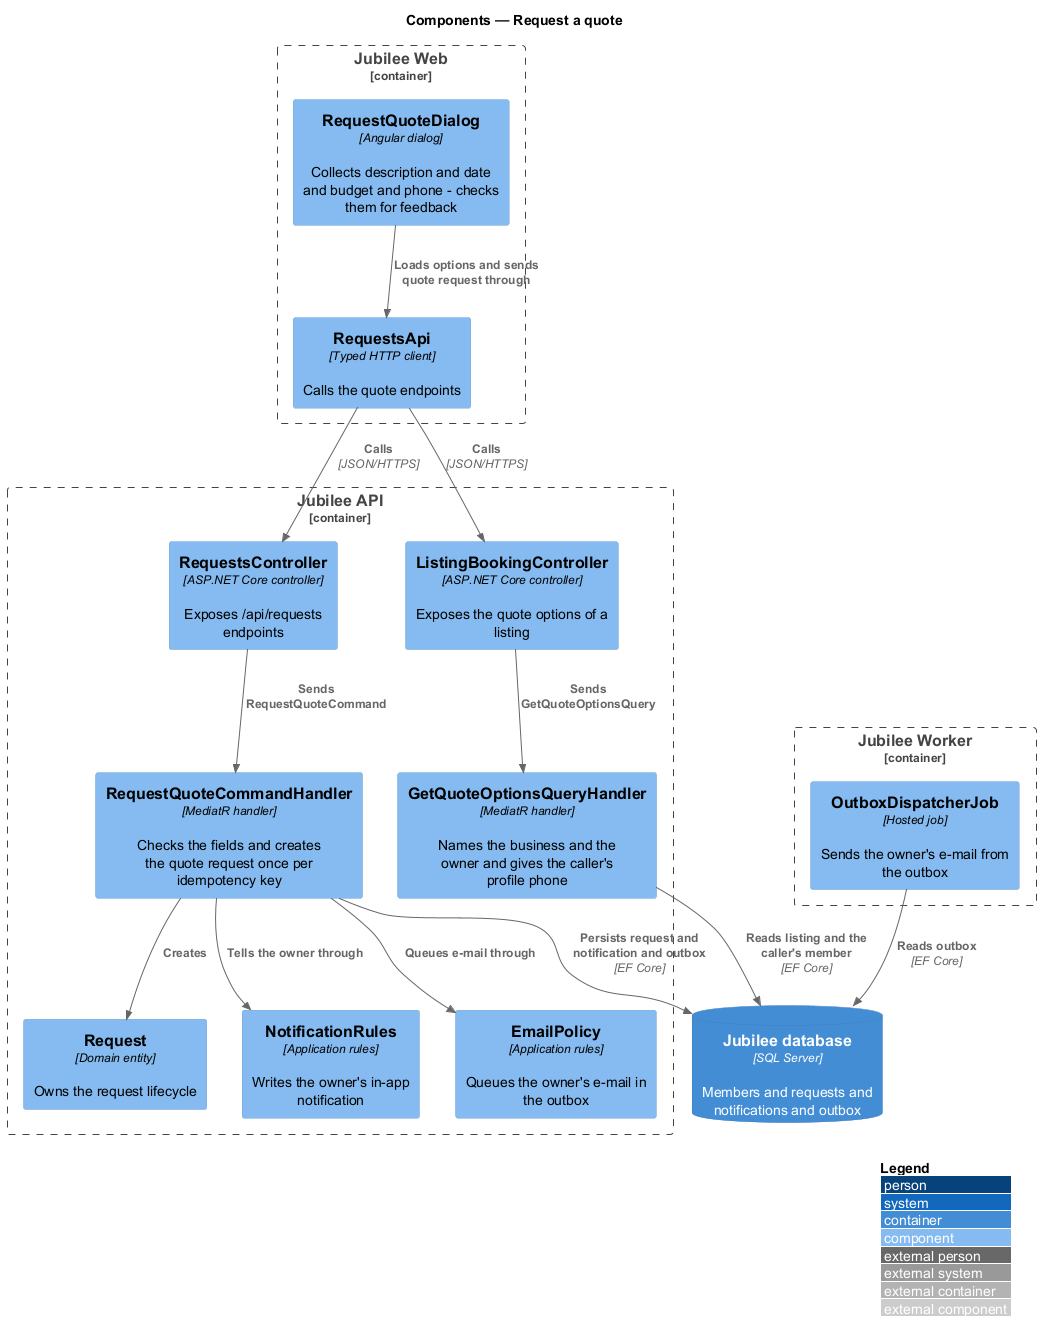

The diagram above was rendered by PlantUML. Its source (embedded in the PNG):
@startuml
!include <C4/C4_Component>
LAYOUT_WITH_LEGEND()
title Components — Request a quote

Container_Boundary(web, "Jubilee Web") {
  Component(dialog, "RequestQuoteDialog", "Angular dialog", "Collects description and date and budget and phone - checks them for feedback")
  Component(client, "RequestsApi", "Typed HTTP client", "Calls the quote endpoints")
}
Container_Boundary(api, "Jubilee API") {
  Component(listingCtrl, "ListingBookingController", "ASP.NET Core controller", "Exposes the quote options of a listing")
  Component(ctrl, "RequestsController", "ASP.NET Core controller", "Exposes /api/requests endpoints")
  Component(options, "GetQuoteOptionsQueryHandler", "MediatR handler", "Names the business and the owner and gives the caller's profile phone")
  Component(handler, "RequestQuoteCommandHandler", "MediatR handler", "Checks the fields and creates the quote request once per idempotency key")
  Component(entity, "Request", "Domain entity", "Owns the request lifecycle")
  Component(tell, "NotificationRules", "Application rules", "Writes the owner's in-app notification")
  Component(mail, "EmailPolicy", "Application rules", "Queues the owner's e-mail in the outbox")
}
Container_Boundary(worker, "Jubilee Worker") {
  Component(outbox, "OutboxDispatcherJob", "Hosted job", "Sends the owner's e-mail from the outbox")
}
ContainerDb(db, "Jubilee database", "SQL Server", "Members and requests and notifications and outbox")

Rel(dialog, client, "Loads options and sends quote request through")
Rel(client, listingCtrl, "Calls", "JSON/HTTPS")
Rel(client, ctrl, "Calls", "JSON/HTTPS")
Rel(listingCtrl, options, "Sends GetQuoteOptionsQuery")
Rel(ctrl, handler, "Sends RequestQuoteCommand")
Rel(options, db, "Reads listing and the caller's member", "EF Core")
Rel(handler, entity, "Creates")
Rel(handler, tell, "Tells the owner through")
Rel(handler, mail, "Queues e-mail through")
Rel(handler, db, "Persists request and notification and outbox", "EF Core")
Rel(outbox, db, "Reads outbox", "EF Core")
@enduml